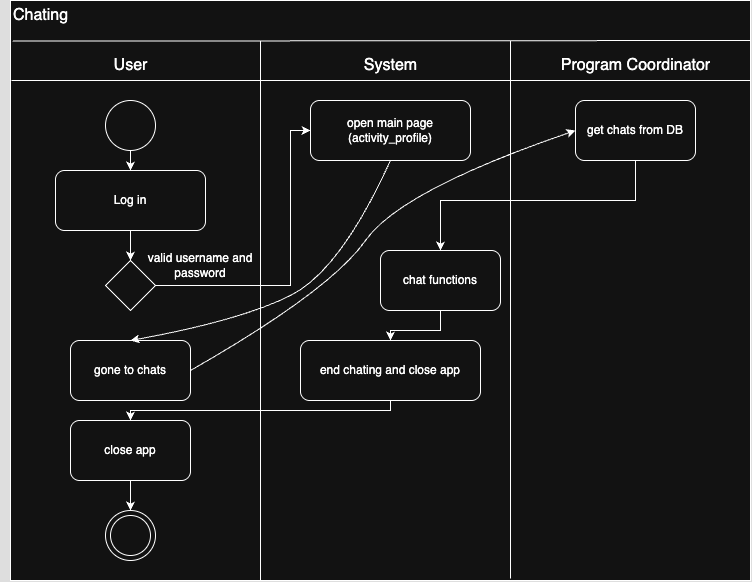

The diagram above was exported from draw.io. Its source (the exported page's mxGraphModel, read from the mxfile embedded in the PNG):
<mxGraphModel dx="1397" dy="904" grid="1" gridSize="10" guides="1" tooltips="1" connect="1" arrows="1" fold="1" page="1" pageScale="1" pageWidth="2339" pageHeight="3300" math="0" shadow="0">
  <root>
    <mxCell id="0" />
    <mxCell id="1" parent="0" />
    <mxCell id="C88wD-REE1mLvZYNA4TJ-2" value="" style="rounded=0;whiteSpace=wrap;html=1;container=0;" vertex="1" parent="1">
      <mxGeometry x="860" y="480" width="740" height="580" as="geometry" />
    </mxCell>
    <mxCell id="C88wD-REE1mLvZYNA4TJ-10" value="" style="endArrow=none;html=1;rounded=0;entryX=0.003;entryY=0.07;entryDx=0;entryDy=0;entryPerimeter=0;" edge="1" parent="1" target="C88wD-REE1mLvZYNA4TJ-2">
      <mxGeometry width="50" height="50" relative="1" as="geometry">
        <mxPoint x="1600" y="520" as="sourcePoint" />
        <mxPoint x="890" y="560" as="targetPoint" />
      </mxGeometry>
    </mxCell>
    <mxCell id="C88wD-REE1mLvZYNA4TJ-11" value="" style="endArrow=none;html=1;rounded=0;" edge="1" parent="1">
      <mxGeometry width="50" height="50" relative="1" as="geometry">
        <mxPoint x="1110" y="1060" as="sourcePoint" />
        <mxPoint x="1110" y="520" as="targetPoint" />
      </mxGeometry>
    </mxCell>
    <mxCell id="C88wD-REE1mLvZYNA4TJ-12" value="" style="endArrow=none;html=1;rounded=0;" edge="1" parent="1">
      <mxGeometry width="50" height="50" relative="1" as="geometry">
        <mxPoint x="1360" y="1058" as="sourcePoint" />
        <mxPoint x="1360" y="520" as="targetPoint" />
      </mxGeometry>
    </mxCell>
    <mxCell id="C88wD-REE1mLvZYNA4TJ-13" value="" style="endArrow=none;html=1;rounded=0;entryX=0.003;entryY=0.077;entryDx=0;entryDy=0;entryPerimeter=0;" edge="1" parent="1">
      <mxGeometry width="50" height="50" relative="1" as="geometry">
        <mxPoint x="1600" y="560" as="sourcePoint" />
        <mxPoint x="861" y="560" as="targetPoint" />
      </mxGeometry>
    </mxCell>
    <mxCell id="C88wD-REE1mLvZYNA4TJ-17" value="&lt;font style=&quot;font-size: 16px;&quot;&gt;User&lt;/font&gt;" style="text;html=1;align=center;verticalAlign=middle;resizable=0;points=[];autosize=1;strokeColor=none;fillColor=none;container=0;" vertex="1" parent="1">
      <mxGeometry x="950" y="530" width="60" height="30" as="geometry" />
    </mxCell>
    <mxCell id="C88wD-REE1mLvZYNA4TJ-18" value="&lt;font style=&quot;font-size: 16px;&quot;&gt;System&lt;/font&gt;" style="text;html=1;align=center;verticalAlign=middle;resizable=0;points=[];autosize=1;strokeColor=none;fillColor=none;container=0;" vertex="1" parent="1">
      <mxGeometry x="1200" y="530" width="80" height="30" as="geometry" />
    </mxCell>
    <mxCell id="C88wD-REE1mLvZYNA4TJ-19" value="&lt;font style=&quot;font-size: 16px;&quot;&gt;Program Coordinator&lt;/font&gt;" style="text;html=1;align=center;verticalAlign=middle;resizable=0;points=[];autosize=1;strokeColor=none;fillColor=none;container=0;" vertex="1" parent="1">
      <mxGeometry x="1400" y="530" width="170" height="30" as="geometry" />
    </mxCell>
    <mxCell id="C88wD-REE1mLvZYNA4TJ-21" value="&lt;font style=&quot;font-size: 16px;&quot;&gt;Chati&lt;span style=&quot;background-color: transparent; color: light-dark(rgb(0, 0, 0), rgb(255, 255, 255));&quot;&gt;ng&lt;/span&gt;&lt;/font&gt;" style="text;html=1;align=center;verticalAlign=middle;resizable=0;points=[];autosize=1;strokeColor=none;fillColor=none;container=0;" vertex="1" parent="1">
      <mxGeometry x="850" y="480" width="80" height="30" as="geometry" />
    </mxCell>
    <mxCell id="C88wD-REE1mLvZYNA4TJ-30" style="edgeStyle=orthogonalEdgeStyle;rounded=0;orthogonalLoop=1;jettySize=auto;html=1;entryX=0.5;entryY=0;entryDx=0;entryDy=0;" edge="1" parent="1" source="C88wD-REE1mLvZYNA4TJ-23" target="C88wD-REE1mLvZYNA4TJ-27">
      <mxGeometry relative="1" as="geometry" />
    </mxCell>
    <mxCell id="C88wD-REE1mLvZYNA4TJ-23" value="" style="ellipse;whiteSpace=wrap;html=1;aspect=fixed;container=0;" vertex="1" parent="1">
      <mxGeometry x="955" y="580" width="50" height="50" as="geometry" />
    </mxCell>
    <mxCell id="C88wD-REE1mLvZYNA4TJ-31" style="edgeStyle=orthogonalEdgeStyle;rounded=0;orthogonalLoop=1;jettySize=auto;html=1;entryX=0.5;entryY=0;entryDx=0;entryDy=0;" edge="1" parent="1" source="C88wD-REE1mLvZYNA4TJ-27" target="C88wD-REE1mLvZYNA4TJ-28">
      <mxGeometry relative="1" as="geometry" />
    </mxCell>
    <mxCell id="C88wD-REE1mLvZYNA4TJ-27" value="Log in" style="rounded=1;whiteSpace=wrap;html=1;container=0;" vertex="1" parent="1">
      <mxGeometry x="905" y="650" width="150" height="60" as="geometry" />
    </mxCell>
    <mxCell id="C88wD-REE1mLvZYNA4TJ-32" style="edgeStyle=orthogonalEdgeStyle;rounded=0;orthogonalLoop=1;jettySize=auto;html=1;entryX=0;entryY=0.5;entryDx=0;entryDy=0;" edge="1" parent="1" source="C88wD-REE1mLvZYNA4TJ-28" target="C88wD-REE1mLvZYNA4TJ-29">
      <mxGeometry relative="1" as="geometry">
        <Array as="points">
          <mxPoint x="1140" y="765" />
          <mxPoint x="1140" y="610" />
        </Array>
      </mxGeometry>
    </mxCell>
    <mxCell id="C88wD-REE1mLvZYNA4TJ-28" value="" style="rhombus;whiteSpace=wrap;html=1;container=0;" vertex="1" parent="1">
      <mxGeometry x="955" y="740" width="50" height="50" as="geometry" />
    </mxCell>
    <mxCell id="C88wD-REE1mLvZYNA4TJ-29" value="open main page (activity_profile)" style="rounded=1;whiteSpace=wrap;html=1;container=0;" vertex="1" parent="1">
      <mxGeometry x="1160" y="580" width="160" height="60" as="geometry" />
    </mxCell>
    <mxCell id="C88wD-REE1mLvZYNA4TJ-33" value="valid username and password" style="text;html=1;align=center;verticalAlign=middle;whiteSpace=wrap;rounded=0;container=0;" vertex="1" parent="1">
      <mxGeometry x="990" y="730" width="120" height="30" as="geometry" />
    </mxCell>
    <mxCell id="C88wD-REE1mLvZYNA4TJ-35" value="gone to chats" style="rounded=1;whiteSpace=wrap;html=1;container=0;" vertex="1" parent="1">
      <mxGeometry x="920" y="820" width="120" height="60" as="geometry" />
    </mxCell>
    <mxCell id="C88wD-REE1mLvZYNA4TJ-43" style="edgeStyle=orthogonalEdgeStyle;rounded=0;orthogonalLoop=1;jettySize=auto;html=1;entryX=0.5;entryY=0;entryDx=0;entryDy=0;" edge="1" parent="1" source="C88wD-REE1mLvZYNA4TJ-37" target="C88wD-REE1mLvZYNA4TJ-42">
      <mxGeometry relative="1" as="geometry">
        <Array as="points">
          <mxPoint x="1485" y="680" />
          <mxPoint x="1290" y="680" />
        </Array>
      </mxGeometry>
    </mxCell>
    <mxCell id="C88wD-REE1mLvZYNA4TJ-37" value="get chats from DB" style="rounded=1;whiteSpace=wrap;html=1;container=0;" vertex="1" parent="1">
      <mxGeometry x="1425" y="580" width="120" height="60" as="geometry" />
    </mxCell>
    <mxCell id="C88wD-REE1mLvZYNA4TJ-39" value="" style="curved=1;endArrow=classic;html=1;rounded=0;exitX=0.5;exitY=1;exitDx=0;exitDy=0;entryX=0.5;entryY=0;entryDx=0;entryDy=0;" edge="1" parent="1" source="C88wD-REE1mLvZYNA4TJ-29" target="C88wD-REE1mLvZYNA4TJ-35">
      <mxGeometry width="50" height="50" relative="1" as="geometry">
        <mxPoint x="1150" y="770" as="sourcePoint" />
        <mxPoint x="1200" y="720" as="targetPoint" />
        <Array as="points">
          <mxPoint x="1190" y="750" />
          <mxPoint x="1090" y="800" />
        </Array>
      </mxGeometry>
    </mxCell>
    <mxCell id="C88wD-REE1mLvZYNA4TJ-41" value="" style="curved=1;endArrow=classic;html=1;rounded=0;entryX=0;entryY=0.5;entryDx=0;entryDy=0;exitX=1;exitY=0.5;exitDx=0;exitDy=0;" edge="1" parent="1" source="C88wD-REE1mLvZYNA4TJ-35" target="C88wD-REE1mLvZYNA4TJ-37">
      <mxGeometry width="50" height="50" relative="1" as="geometry">
        <mxPoint x="1220" y="770" as="sourcePoint" />
        <mxPoint x="1270" y="720" as="targetPoint" />
        <Array as="points">
          <mxPoint x="1180" y="770" />
          <mxPoint x="1250" y="670" />
        </Array>
      </mxGeometry>
    </mxCell>
    <mxCell id="C88wD-REE1mLvZYNA4TJ-46" style="edgeStyle=orthogonalEdgeStyle;rounded=0;orthogonalLoop=1;jettySize=auto;html=1;entryX=0.5;entryY=0;entryDx=0;entryDy=0;" edge="1" parent="1" source="C88wD-REE1mLvZYNA4TJ-42" target="C88wD-REE1mLvZYNA4TJ-45">
      <mxGeometry relative="1" as="geometry" />
    </mxCell>
    <mxCell id="C88wD-REE1mLvZYNA4TJ-42" value="chat functions" style="rounded=1;whiteSpace=wrap;html=1;container=0;" vertex="1" parent="1">
      <mxGeometry x="1230" y="730" width="120" height="60" as="geometry" />
    </mxCell>
    <mxCell id="C88wD-REE1mLvZYNA4TJ-52" style="edgeStyle=orthogonalEdgeStyle;rounded=0;orthogonalLoop=1;jettySize=auto;html=1;entryX=0.5;entryY=0;entryDx=0;entryDy=0;" edge="1" parent="1" source="C88wD-REE1mLvZYNA4TJ-45" target="C88wD-REE1mLvZYNA4TJ-47">
      <mxGeometry relative="1" as="geometry">
        <Array as="points">
          <mxPoint x="1240" y="890" />
          <mxPoint x="980" y="890" />
        </Array>
      </mxGeometry>
    </mxCell>
    <mxCell id="C88wD-REE1mLvZYNA4TJ-45" value="end chating and close app" style="rounded=1;whiteSpace=wrap;html=1;container=0;" vertex="1" parent="1">
      <mxGeometry x="1150" y="820" width="180" height="60" as="geometry" />
    </mxCell>
    <mxCell id="C88wD-REE1mLvZYNA4TJ-51" style="edgeStyle=orthogonalEdgeStyle;rounded=0;orthogonalLoop=1;jettySize=auto;html=1;entryX=0.5;entryY=0;entryDx=0;entryDy=0;" edge="1" parent="1" source="C88wD-REE1mLvZYNA4TJ-47" target="C88wD-REE1mLvZYNA4TJ-49">
      <mxGeometry relative="1" as="geometry" />
    </mxCell>
    <mxCell id="C88wD-REE1mLvZYNA4TJ-47" value="close app" style="rounded=1;whiteSpace=wrap;html=1;container=0;" vertex="1" parent="1">
      <mxGeometry x="920" y="900" width="120" height="60" as="geometry" />
    </mxCell>
    <mxCell id="C88wD-REE1mLvZYNA4TJ-48" value="" style="group" vertex="1" connectable="0" parent="1">
      <mxGeometry x="955" y="990.0000000000001" width="50" height="50" as="geometry" />
    </mxCell>
    <mxCell id="C88wD-REE1mLvZYNA4TJ-49" value="" style="ellipse;whiteSpace=wrap;html=1;aspect=fixed;" vertex="1" parent="C88wD-REE1mLvZYNA4TJ-48">
      <mxGeometry width="50" height="50" as="geometry" />
    </mxCell>
    <mxCell id="C88wD-REE1mLvZYNA4TJ-50" value="" style="ellipse;whiteSpace=wrap;html=1;aspect=fixed;" vertex="1" parent="C88wD-REE1mLvZYNA4TJ-48">
      <mxGeometry x="5" y="5" width="40" height="40" as="geometry" />
    </mxCell>
  </root>
</mxGraphModel>